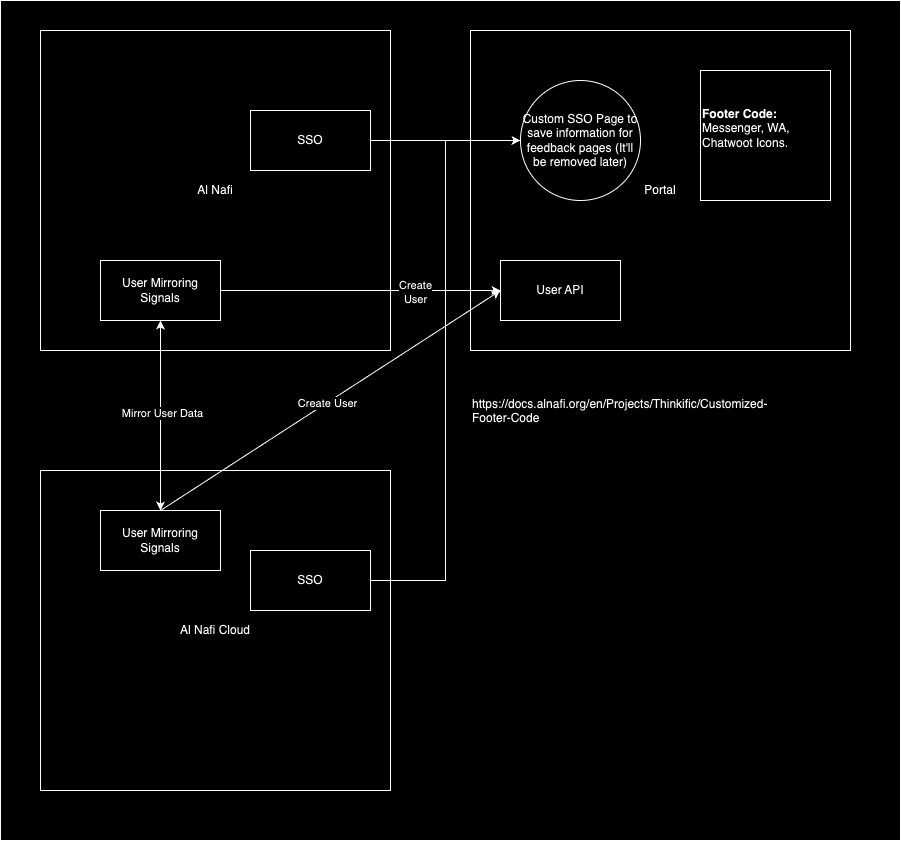

The diagram above was exported from draw.io. Its source (the exported page's mxGraphModel, read from the mxfile embedded in the PNG):
<mxGraphModel dx="3718" dy="1594" grid="1" gridSize="10" guides="1" tooltips="1" connect="1" arrows="1" fold="1" page="1" pageScale="1" pageWidth="850" pageHeight="1100" math="0" shadow="0">
  <root>
    <mxCell id="0" />
    <mxCell id="1" parent="0" />
    <mxCell id="BYJDuHwrf7UDuS00NwSG-26" value="" style="rounded=0;whiteSpace=wrap;html=1;" vertex="1" parent="1">
      <mxGeometry x="-10" y="40" width="900" height="840" as="geometry" />
    </mxCell>
    <mxCell id="BYJDuHwrf7UDuS00NwSG-7" value="Al Nafi" style="rounded=0;whiteSpace=wrap;html=1;" vertex="1" parent="1">
      <mxGeometry x="30" y="70" width="350" height="320" as="geometry" />
    </mxCell>
    <mxCell id="BYJDuHwrf7UDuS00NwSG-1" value="Portal" style="rounded=0;whiteSpace=wrap;html=1;" vertex="1" parent="1">
      <mxGeometry x="460" y="70" width="380" height="320" as="geometry" />
    </mxCell>
    <mxCell id="BYJDuHwrf7UDuS00NwSG-8" style="edgeStyle=orthogonalEdgeStyle;rounded=0;orthogonalLoop=1;jettySize=auto;html=1;entryX=0;entryY=0.5;entryDx=0;entryDy=0;" edge="1" parent="1" source="BYJDuHwrf7UDuS00NwSG-2" target="BYJDuHwrf7UDuS00NwSG-6">
      <mxGeometry relative="1" as="geometry" />
    </mxCell>
    <mxCell id="BYJDuHwrf7UDuS00NwSG-2" value="SSO" style="rounded=0;whiteSpace=wrap;html=1;" vertex="1" parent="1">
      <mxGeometry x="240" y="150" width="120" height="60" as="geometry" />
    </mxCell>
    <mxCell id="BYJDuHwrf7UDuS00NwSG-6" value="Custom SSO Page to save information for feedback pages (It'll be removed later)" style="ellipse;whiteSpace=wrap;html=1;" vertex="1" parent="1">
      <mxGeometry x="510" y="120" width="120" height="120" as="geometry" />
    </mxCell>
    <mxCell id="BYJDuHwrf7UDuS00NwSG-9" value="Al Nafi Cloud" style="rounded=0;whiteSpace=wrap;html=1;" vertex="1" parent="1">
      <mxGeometry x="30" y="510" width="350" height="320" as="geometry" />
    </mxCell>
    <mxCell id="BYJDuHwrf7UDuS00NwSG-11" style="edgeStyle=orthogonalEdgeStyle;rounded=0;orthogonalLoop=1;jettySize=auto;html=1;entryX=0;entryY=0.5;entryDx=0;entryDy=0;" edge="1" parent="1" source="BYJDuHwrf7UDuS00NwSG-10" target="BYJDuHwrf7UDuS00NwSG-6">
      <mxGeometry relative="1" as="geometry" />
    </mxCell>
    <mxCell id="BYJDuHwrf7UDuS00NwSG-10" value="SSO" style="rounded=0;whiteSpace=wrap;html=1;" vertex="1" parent="1">
      <mxGeometry x="240" y="590" width="120" height="60" as="geometry" />
    </mxCell>
    <mxCell id="BYJDuHwrf7UDuS00NwSG-12" value="User Mirroring Signals" style="rounded=0;whiteSpace=wrap;html=1;" vertex="1" parent="1">
      <mxGeometry x="90" y="550" width="120" height="60" as="geometry" />
    </mxCell>
    <mxCell id="BYJDuHwrf7UDuS00NwSG-13" value="User Mirroring Signals" style="rounded=0;whiteSpace=wrap;html=1;" vertex="1" parent="1">
      <mxGeometry x="90" y="300" width="120" height="60" as="geometry" />
    </mxCell>
    <mxCell id="BYJDuHwrf7UDuS00NwSG-14" value="User API" style="rounded=0;whiteSpace=wrap;html=1;" vertex="1" parent="1">
      <mxGeometry x="490" y="300" width="120" height="60" as="geometry" />
    </mxCell>
    <mxCell id="BYJDuHwrf7UDuS00NwSG-16" value="" style="endArrow=classic;startArrow=classic;html=1;rounded=0;" edge="1" parent="1" source="BYJDuHwrf7UDuS00NwSG-12" target="BYJDuHwrf7UDuS00NwSG-13">
      <mxGeometry width="50" height="50" relative="1" as="geometry">
        <mxPoint x="410" y="630" as="sourcePoint" />
        <mxPoint x="460" y="580" as="targetPoint" />
      </mxGeometry>
    </mxCell>
    <mxCell id="BYJDuHwrf7UDuS00NwSG-23" value="Mirror User Data" style="edgeLabel;html=1;align=center;verticalAlign=middle;resizable=0;points=[];" vertex="1" connectable="0" parent="BYJDuHwrf7UDuS00NwSG-16">
      <mxGeometry x="0.0316" y="-1" relative="1" as="geometry">
        <mxPoint as="offset" />
      </mxGeometry>
    </mxCell>
    <mxCell id="BYJDuHwrf7UDuS00NwSG-17" value="" style="endArrow=classic;html=1;rounded=0;exitX=1;exitY=0.5;exitDx=0;exitDy=0;entryX=0;entryY=0.5;entryDx=0;entryDy=0;" edge="1" parent="1" source="BYJDuHwrf7UDuS00NwSG-13" target="BYJDuHwrf7UDuS00NwSG-14">
      <mxGeometry width="50" height="50" relative="1" as="geometry">
        <mxPoint x="410" y="550" as="sourcePoint" />
        <mxPoint x="460" y="500" as="targetPoint" />
      </mxGeometry>
    </mxCell>
    <mxCell id="BYJDuHwrf7UDuS00NwSG-22" value="Create&lt;br&gt;User" style="edgeLabel;html=1;align=center;verticalAlign=middle;resizable=0;points=[];" vertex="1" connectable="0" parent="BYJDuHwrf7UDuS00NwSG-17">
      <mxGeometry x="0.3857" y="-1" relative="1" as="geometry">
        <mxPoint as="offset" />
      </mxGeometry>
    </mxCell>
    <mxCell id="BYJDuHwrf7UDuS00NwSG-18" value="" style="endArrow=classic;html=1;rounded=0;exitX=0.5;exitY=0;exitDx=0;exitDy=0;entryX=0;entryY=0.5;entryDx=0;entryDy=0;" edge="1" parent="1" source="BYJDuHwrf7UDuS00NwSG-12" target="BYJDuHwrf7UDuS00NwSG-14">
      <mxGeometry width="50" height="50" relative="1" as="geometry">
        <mxPoint x="410" y="550" as="sourcePoint" />
        <mxPoint x="460" y="500" as="targetPoint" />
      </mxGeometry>
    </mxCell>
    <mxCell id="BYJDuHwrf7UDuS00NwSG-20" value="Create User" style="edgeLabel;html=1;align=center;verticalAlign=middle;resizable=0;points=[];" vertex="1" connectable="0" parent="BYJDuHwrf7UDuS00NwSG-18">
      <mxGeometry x="-0.022" relative="1" as="geometry">
        <mxPoint as="offset" />
      </mxGeometry>
    </mxCell>
    <mxCell id="BYJDuHwrf7UDuS00NwSG-19" value="&lt;b&gt;Footer Code:&lt;/b&gt;&lt;br&gt;&lt;div style=&quot;&quot;&gt;&lt;span style=&quot;background-color: initial;&quot;&gt;Messenger, WA, Chatwoot Icons.&lt;/span&gt;&lt;br&gt;&lt;/div&gt;&lt;div style=&quot;&quot;&gt;&lt;span style=&quot;background-color: initial;&quot;&gt;&lt;br&gt;&lt;/span&gt;&lt;/div&gt;" style="whiteSpace=wrap;html=1;aspect=fixed;align=left;" vertex="1" parent="1">
      <mxGeometry x="690" y="110" width="130" height="130" as="geometry" />
    </mxCell>
    <UserObject label="https://docs.alnafi.org/en/Projects/Thinkific/Customized-Footer-Code" link="https://docs.alnafi.org/en/Projects/Thinkific/Customized-Footer-Code" id="BYJDuHwrf7UDuS00NwSG-25">
      <mxCell style="text;whiteSpace=wrap;" vertex="1" parent="1">
        <mxGeometry x="460" y="430" width="260" height="40" as="geometry" />
      </mxCell>
    </UserObject>
  </root>
</mxGraphModel>